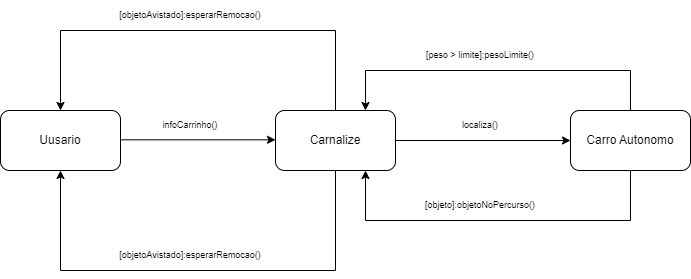

The diagram above was exported from draw.io. Its source (the exported page's mxGraphModel, read from the mxfile embedded in the PNG):
<mxGraphModel dx="989" dy="510" grid="1" gridSize="10" guides="1" tooltips="1" connect="1" arrows="1" fold="1" page="1" pageScale="1" pageWidth="850" pageHeight="1100" math="0" shadow="0">
  <root>
    <mxCell id="0" />
    <mxCell id="1" parent="0" />
    <mxCell id="yS1BPVJK6srALKYY_uhw-1" value="Uusario" style="rounded=1;whiteSpace=wrap;html=1;" vertex="1" parent="1">
      <mxGeometry x="90" y="240" width="120" height="60" as="geometry" />
    </mxCell>
    <mxCell id="yS1BPVJK6srALKYY_uhw-20" style="edgeStyle=none;rounded=0;orthogonalLoop=1;jettySize=auto;html=1;entryX=0.5;entryY=1;entryDx=0;entryDy=0;" edge="1" parent="1" source="yS1BPVJK6srALKYY_uhw-2" target="yS1BPVJK6srALKYY_uhw-1">
      <mxGeometry relative="1" as="geometry">
        <mxPoint x="40" y="400" as="targetPoint" />
        <Array as="points">
          <mxPoint x="425" y="400" />
          <mxPoint x="150" y="400" />
        </Array>
      </mxGeometry>
    </mxCell>
    <mxCell id="yS1BPVJK6srALKYY_uhw-23" style="edgeStyle=none;rounded=0;orthogonalLoop=1;jettySize=auto;html=1;entryX=0.5;entryY=0;entryDx=0;entryDy=0;" edge="1" parent="1" source="yS1BPVJK6srALKYY_uhw-2" target="yS1BPVJK6srALKYY_uhw-1">
      <mxGeometry relative="1" as="geometry">
        <mxPoint x="50" y="160" as="targetPoint" />
        <Array as="points">
          <mxPoint x="425" y="160" />
          <mxPoint x="150" y="160" />
        </Array>
      </mxGeometry>
    </mxCell>
    <mxCell id="yS1BPVJK6srALKYY_uhw-2" value="Carnalize" style="rounded=1;whiteSpace=wrap;html=1;" vertex="1" parent="1">
      <mxGeometry x="365" y="240" width="120" height="60" as="geometry" />
    </mxCell>
    <mxCell id="yS1BPVJK6srALKYY_uhw-27" style="edgeStyle=none;rounded=0;orthogonalLoop=1;jettySize=auto;html=1;entryX=0.75;entryY=0;entryDx=0;entryDy=0;" edge="1" parent="1" source="yS1BPVJK6srALKYY_uhw-7" target="yS1BPVJK6srALKYY_uhw-2">
      <mxGeometry relative="1" as="geometry">
        <mxPoint x="450" y="200" as="targetPoint" />
        <Array as="points">
          <mxPoint x="720" y="200" />
          <mxPoint x="455" y="200" />
        </Array>
      </mxGeometry>
    </mxCell>
    <mxCell id="yS1BPVJK6srALKYY_uhw-29" style="edgeStyle=none;rounded=0;orthogonalLoop=1;jettySize=auto;html=1;entryX=0.75;entryY=1;entryDx=0;entryDy=0;" edge="1" parent="1" source="yS1BPVJK6srALKYY_uhw-7" target="yS1BPVJK6srALKYY_uhw-2">
      <mxGeometry relative="1" as="geometry">
        <Array as="points">
          <mxPoint x="720" y="350" />
          <mxPoint x="455" y="350" />
        </Array>
      </mxGeometry>
    </mxCell>
    <mxCell id="yS1BPVJK6srALKYY_uhw-7" value="Carro Autonomo" style="rounded=1;whiteSpace=wrap;html=1;" vertex="1" parent="1">
      <mxGeometry x="660" y="240" width="120" height="60" as="geometry" />
    </mxCell>
    <mxCell id="yS1BPVJK6srALKYY_uhw-18" value="" style="endArrow=classic;html=1;rounded=0;exitX=1;exitY=0.5;exitDx=0;exitDy=0;entryX=0;entryY=0.5;entryDx=0;entryDy=0;" edge="1" parent="1" source="yS1BPVJK6srALKYY_uhw-2" target="yS1BPVJK6srALKYY_uhw-7">
      <mxGeometry width="50" height="50" relative="1" as="geometry">
        <mxPoint x="270" y="400" as="sourcePoint" />
        <mxPoint x="320" y="350" as="targetPoint" />
      </mxGeometry>
    </mxCell>
    <mxCell id="yS1BPVJK6srALKYY_uhw-21" value="[objetoAvistado]:esperarRemocao()" style="text;html=1;strokeColor=none;fillColor=none;align=center;verticalAlign=middle;whiteSpace=wrap;rounded=0;fontSize=9;" vertex="1" parent="1">
      <mxGeometry x="250" y="370" width="60" height="30" as="geometry" />
    </mxCell>
    <mxCell id="yS1BPVJK6srALKYY_uhw-22" value="localiza()" style="text;html=1;strokeColor=none;fillColor=none;align=center;verticalAlign=middle;whiteSpace=wrap;rounded=0;fontSize=9;" vertex="1" parent="1">
      <mxGeometry x="540" y="240" width="60" height="30" as="geometry" />
    </mxCell>
    <mxCell id="yS1BPVJK6srALKYY_uhw-24" value="[objetoAvistado]:esperarRemocao()" style="text;html=1;strokeColor=none;fillColor=none;align=center;verticalAlign=middle;whiteSpace=wrap;rounded=0;fontSize=9;" vertex="1" parent="1">
      <mxGeometry x="250" y="130" width="60" height="30" as="geometry" />
    </mxCell>
    <mxCell id="yS1BPVJK6srALKYY_uhw-28" value="[peso &amp;gt; limite]:pesoLimite()" style="text;html=1;strokeColor=none;fillColor=none;align=center;verticalAlign=middle;whiteSpace=wrap;rounded=0;fontSize=9;" vertex="1" parent="1">
      <mxGeometry x="500" y="170" width="140" height="30" as="geometry" />
    </mxCell>
    <mxCell id="yS1BPVJK6srALKYY_uhw-30" value="[objeto]:objetoNoPercurso()" style="text;html=1;strokeColor=none;fillColor=none;align=center;verticalAlign=middle;whiteSpace=wrap;rounded=0;fontSize=9;" vertex="1" parent="1">
      <mxGeometry x="500" y="320" width="140" height="30" as="geometry" />
    </mxCell>
    <mxCell id="yS1BPVJK6srALKYY_uhw-31" value="" style="endArrow=classic;html=1;rounded=0;exitX=1;exitY=0.25;exitDx=0;exitDy=0;entryX=0;entryY=0.25;entryDx=0;entryDy=0;" edge="1" parent="1">
      <mxGeometry width="50" height="50" relative="1" as="geometry">
        <mxPoint x="210" y="269.31" as="sourcePoint" />
        <mxPoint x="365" y="269.31" as="targetPoint" />
      </mxGeometry>
    </mxCell>
    <mxCell id="yS1BPVJK6srALKYY_uhw-33" value="infoCarrinho()" style="text;html=1;strokeColor=none;fillColor=none;align=center;verticalAlign=middle;whiteSpace=wrap;rounded=0;fontSize=9;" vertex="1" parent="1">
      <mxGeometry x="250" y="240" width="60" height="30" as="geometry" />
    </mxCell>
  </root>
</mxGraphModel>